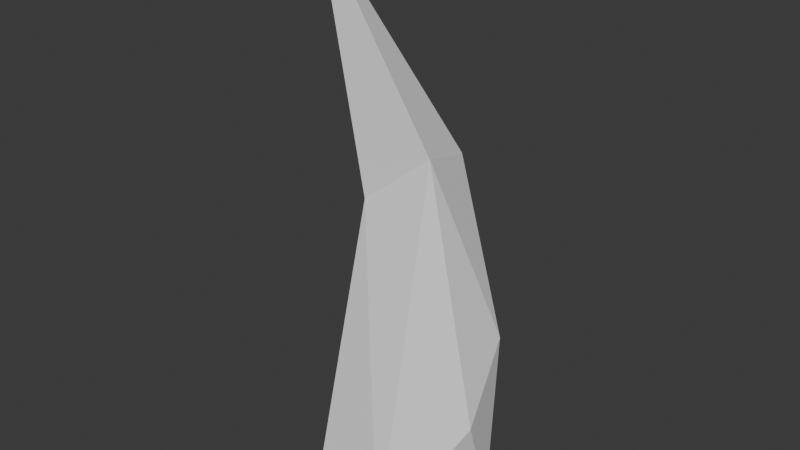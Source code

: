 # Source: Spike02.blend  (saved by Blender 4.5.91; exported with 4.5.12 LTS)
import bpy
from mathutils import Matrix  # noqa: F401  (used for matrix-valued properties, if any)

bpy.ops.wm.read_factory_settings(use_empty=True)
scene = bpy.context.scene
scene.name = 'Scene'

# ---- collections
col_collection = bpy.data.collections.new('Collection'); scene.collection.children.link(col_collection)

# ---- world
world_world = bpy.data.worlds.new('World'); scene.world = world_world
world_world.use_nodes = True; world_world.node_tree.nodes.clear()
_N = world_world.node_tree.nodes; _L = world_world.node_tree.links
n0 = _N.new('ShaderNodeOutputWorld'); n0.name = 'World Output'; n0.location = (200, 100)
n1 = _N.new('ShaderNodeBackground'); n1.name = 'Background'; n1.location = (-200, 100)
n1.inputs[0].default_value = (0.05088, 0.05088, 0.05088, 1.0)
_L.new(n1.outputs[0], n0.inputs[0])
n0.is_active_output = True
world_world.color = (0.05088, 0.05088, 0.05088)
world_world.sun_shadow_jitter_overblur = 0.0

# ---- meshes
me_cylinder = bpy.data.meshes.new('Cylinder')
me_cylinder.from_pydata([(0.0, 1.0, -1.0), (-0.5229, -0.4085, 4.791), (0.5, 0.866, -1.0), (0.866, 0.5, -1.0), (1.0, 0.0, -1.0), (0.866, -0.5, -1.0), (0.5, -0.866, -1.0), (0.0, -1.0, -1.0), (-0.5, -0.866, -1.0), (-0.866, -0.5, -1.0), (-1.0, 0.0, -1.0), (-0.866, 0.5, -1.0), (-0.5, 0.866, -1.0), (0.3554, 0.7769, 0.1536), (0.1389, 0.8152, 1.945), (-0.1266, 0.3306, 3.458), (0.0364, 0.2863, 3.431), (0.4127, 0.741, 1.904), (0.7438, 0.6728, 0.1536), (0.1558, 0.1653, 3.411), (0.6132, 0.5383, 1.874), (1.028, 0.3884, 0.1536), (0.1994, -3.827e-07, 3.403), (0.6866, 0.2615, 1.863), (1.132, -1.703e-07, 0.1536), (0.1558, -0.1653, 3.411), (0.6132, -0.0154, 1.874), (1.028, -0.3884, 0.1536), (0.0364, -0.2863, 3.431), (0.4127, -0.2181, 1.904), (0.7438, -0.6728, 0.1536), (-0.1266, -0.3306, 3.458), (0.1389, -0.2923, 1.945), (0.3554, -0.7769, 0.1536), (-0.2897, -0.2863, 3.485), (-0.1349, -0.2181, 1.985), (-0.03301, -0.6728, 0.1536), (-0.409, -0.1653, 3.505), (-0.3354, -0.0154, 2.015), (-0.3174, -0.3884, 0.1536), (-0.4527, -3.973e-07, 3.512), (-0.4088, 0.2615, 2.026), (-0.4214, -1.703e-07, 0.1536), (-0.409, 0.1653, 3.505), (-0.3354, 0.5383, 2.015), (-0.3174, 0.3884, 0.1536), (-0.2897, 0.2863, 3.485), (-0.1349, 0.741, 1.985), (-0.03301, 0.6728, 0.1536)], [], [(15, 1, 16), (16, 1, 19), (19, 1, 22), (22, 1, 25), (25, 1, 28), (28, 1, 31), (31, 1, 34), (34, 1, 37), (37, 1, 40), (40, 1, 43), (43, 1, 46), (46, 1, 15), (0, 2, 3, 4, 5, 6, 7, 8, 9, 10, 11, 12), (12, 48, 13, 0), (48, 47, 14, 13), (47, 46, 15, 14), (11, 45, 48, 12), (45, 44, 47, 48), (44, 43, 46, 47), (10, 42, 45, 11), (42, 41, 44, 45), (41, 40, 43, 44), (9, 39, 42, 10), (39, 38, 41, 42), (38, 37, 40, 41), (8, 36, 39, 9), (36, 35, 38, 39), (35, 34, 37, 38), (7, 33, 36, 8), (33, 32, 35, 36), (32, 31, 34, 35), (6, 30, 33, 7), (30, 29, 32, 33), (29, 28, 31, 32), (5, 27, 30, 6), (27, 26, 29, 30), (26, 25, 28, 29), (4, 24, 27, 5), (24, 23, 26, 27), (23, 22, 25, 26), (3, 21, 24, 4), (21, 20, 23, 24), (20, 19, 22, 23), (2, 18, 21, 3), (18, 17, 20, 21), (17, 16, 19, 20), (0, 13, 18, 2), (13, 14, 17, 18), (14, 15, 16, 17)])
_uv = me_cylinder.uv_layers.new(name='UVMap')
_uv.uv.foreach_set('vector', [1.0, 0.875, 0.9167, 1.0, 0.9167, 0.875, 0.9167, 0.875, 0.8333, 1.0, 0.8333, 0.875, 0.8333, 0.875, 0.75, 1.0, 0.75, 0.875, 0.75, 0.875, 0.6667, 1.0, 0.6667, 0.875, 0.6667, 0.875, 0.5833, 1.0, 0.5833, 0.875, 0.5833, 0.875, 0.5, 1.0, 0.5, 0.875, 0.5, 0.875, 0.4167, 1.0, 0.4167, 0.875, 0.4167, 0.875, 0.3333, 1.0, 0.3333, 0.875, 0.3333, 0.875, 0.25, 1.0, 0.25, 0.875, 0.25, 0.875, 0.1667, 1.0, 0.1667, 0.875, 0.1667, 0.875, 0.08333, 1.0, 0.08333, 0.875, 0.08333, 0.875, 7.451e-08, 1.0, 7.451e-08, 0.875, 0.75, 0.49, 0.87, 0.4578, 0.9578, 0.37, 0.99, 0.25, 0.9578, 0.13, 0.87, 0.04215, 0.75, 0.01, 0.63, 0.04215, 0.5422, 0.13, 0.51, 0.25, 0.5422, 0.37, 0.63, 0.4578, 0.08333, 0.5, 0.08333, 0.625, 7.451e-08, 0.625, 7.451e-08, 0.5, 0.08333, 0.625, 0.08333, 0.75, 7.451e-08, 0.75, 7.451e-08, 0.625, 0.08333, 0.75, 0.08333, 0.875, 7.451e-08, 0.875, 7.451e-08, 0.75, 0.1667, 0.5, 0.1667, 0.625, 0.08333, 0.625, 0.08333, 0.5, 0.1667, 0.625, 0.1667, 0.75, 0.08333, 0.75, 0.08333, 0.625, 0.1667, 0.75, 0.1667, 0.875, 0.08333, 0.875, 0.08333, 0.75, 0.25, 0.5, 0.25, 0.625, 0.1667, 0.625, 0.1667, 0.5, 0.25, 0.625, 0.25, 0.75, 0.1667, 0.75, 0.1667, 0.625, 0.25, 0.75, 0.25, 0.875, 0.1667, 0.875, 0.1667, 0.75, 0.3333, 0.5, 0.3333, 0.625, 0.25, 0.625, 0.25, 0.5, 0.3333, 0.625, 0.3333, 0.75, 0.25, 0.75, 0.25, 0.625, 0.3333, 0.75, 0.3333, 0.875, 0.25, 0.875, 0.25, 0.75, 0.4167, 0.5, 0.4167, 0.625, 0.3333, 0.625, 0.3333, 0.5, 0.4167, 0.625, 0.4167, 0.75, 0.3333, 0.75, 0.3333, 0.625, 0.4167, 0.75, 0.4167, 0.875, 0.3333, 0.875, 0.3333, 0.75, 0.5, 0.5, 0.5, 0.625, 0.4167, 0.625, 0.4167, 0.5, 0.5, 0.625, 0.5, 0.75, 0.4167, 0.75, 0.4167, 0.625, 0.5, 0.75, 0.5, 0.875, 0.4167, 0.875, 0.4167, 0.75, 0.5833, 0.5, 0.5833, 0.625, 0.5, 0.625, 0.5, 0.5, 0.5833, 0.625, 0.5833, 0.75, 0.5, 0.75, 0.5, 0.625, 0.5833, 0.75, 0.5833, 0.875, 0.5, 0.875, 0.5, 0.75, 0.6667, 0.5, 0.6667, 0.625, 0.5833, 0.625, 0.5833, 0.5, 0.6667, 0.625, 0.6667, 0.75, 0.5833, 0.75, 0.5833, 0.625, 0.6667, 0.75, 0.6667, 0.875, 0.5833, 0.875, 0.5833, 0.75, 0.75, 0.5, 0.75, 0.625, 0.6667, 0.625, 0.6667, 0.5, 0.75, 0.625, 0.75, 0.75, 0.6667, 0.75, 0.6667, 0.625, 0.75, 0.75, 0.75, 0.875, 0.6667, 0.875, 0.6667, 0.75, 0.8333, 0.5, 0.8333, 0.625, 0.75, 0.625, 0.75, 0.5, 0.8333, 0.625, 0.8333, 0.75, 0.75, 0.75, 0.75, 0.625, 0.8333, 0.75, 0.8333, 0.875, 0.75, 0.875, 0.75, 0.75, 0.9167, 0.5, 0.9167, 0.625, 0.8333, 0.625, 0.8333, 0.5, 0.9167, 0.625, 0.9167, 0.75, 0.8333, 0.75, 0.8333, 0.625, 0.9167, 0.75, 0.9167, 0.875, 0.8333, 0.875, 0.8333, 0.75, 1.0, 0.5, 1.0, 0.625, 0.9167, 0.625, 0.9167, 0.5, 1.0, 0.625, 1.0, 0.75, 0.9167, 0.75, 0.9167, 0.625, 1.0, 0.75, 1.0, 0.875, 0.9167, 0.875, 0.9167, 0.75])
me_cylinder.update()

# ---- objects
ob_cylinder = bpy.data.objects.new('Cylinder', me_cylinder)

# ---- transforms, parenting, visibility, modifiers, constraints
ob_cylinder.location = (0.0, 0.0, 0.0)
_m = ob_cylinder.modifiers.new('Decimate', 'DECIMATE')
_m.ratio = 0.2632

# ---- collection membership
col_collection.objects.link(ob_cylinder)

# ---- scene / render settings (as saved in the file)
scene.frame_start = 1; scene.frame_end = 250; scene.frame_set(1)
scene.render.engine = 'BLENDER_EEVEE_NEXT'
bpy.context.view_layer.update()

# ---- added for rendering (the .blend has no active camera and no usable light): camera, sun
cam_auto = bpy.data.cameras.new('AutoCamera')
cam_auto.lens = 50.0
cam_auto.sensor_width = 36.0
cam_auto.clip_end = 1000.0
ob_auto_camera = bpy.data.objects.new('AutoCamera', cam_auto)
scene.collection.objects.link(ob_auto_camera)
ob_auto_camera.location = (6.11114, -7.25295, 6.78992)
ob_auto_camera.rotation_euler = (1.09748, -7.21219e-08, 0.694738)
scene.camera = ob_auto_camera
light_auto_sun = bpy.data.lights.new('AutoSun', 'SUN')
light_auto_sun.energy = 3.0
light_auto_sun.angle = 0.0523599
ob_auto_sun = bpy.data.objects.new('AutoSun', light_auto_sun)
scene.collection.objects.link(ob_auto_sun)
ob_auto_sun.rotation_euler = (0.872665, 0.174533, 0.523599)
bpy.context.view_layer.update()
